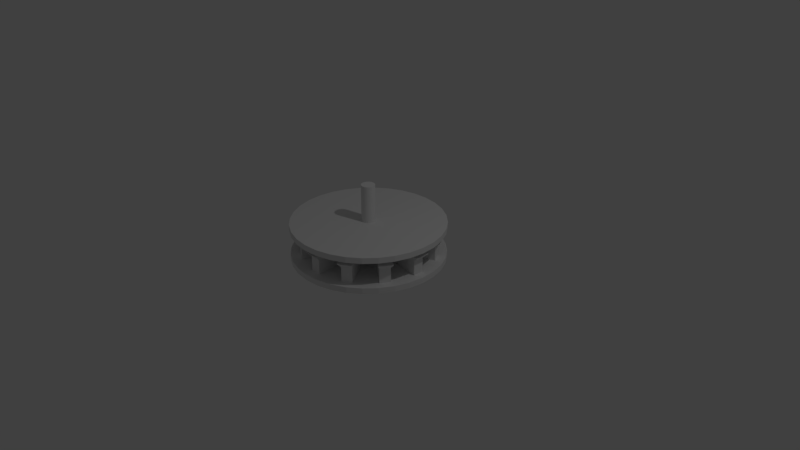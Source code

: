 # Source: modelo1.blend  (saved by Blender 2.79.0; exported with 4.5.12 LTS)
import bpy
from mathutils import Matrix  # noqa: F401  (used for matrix-valued properties, if any)

bpy.ops.wm.read_factory_settings(use_empty=True)
scene = bpy.context.scene
scene.name = 'Scene'

# ---- collections
col_collection_1 = bpy.data.collections.new('Collection 1'); scene.collection.children.link(col_collection_1)

# ---- world
world_world = bpy.data.worlds.new('World'); scene.world = world_world
world_world.color = (0.05088, 0.05088, 0.05088)
world_world.use_sun_shadow = False
world_world.sun_shadow_jitter_overblur = 0.0
world_world.cycles.sampling_method = 'MANUAL'

# ---- cameras
cam_camera = bpy.data.cameras.new('Camera')
cam_camera.clip_end = 100.0
cam_camera.lens = 35.0
cam_camera.sensor_width = 32.0
cam_camera.sensor_height = 18.0
cam_camera.ortho_scale = 7.314
cam_camera.dof.focus_distance = 0.0
cam_camera.dof.aperture_fstop = 128.0

# ---- lights
light_lamp = bpy.data.lights.new('Lamp', 'POINT')
light_lamp.transmission_factor = 0.0
light_lamp.cutoff_distance = 30.0
light_lamp.energy = 100.0
light_lamp.shadow_buffer_clip_start = 1.001
light_lamp.shadow_soft_size = 0.1
light_lamp.shadow_maximum_resolution = 0.006
light_lamp.use_absolute_resolution = True

# ---- meshes
me_cylinder = bpy.data.meshes.new('Cylinder')
me_cylinder.from_pydata([(-7.397e-07, 1.018, -5.358), (1.073e-06, 0.9767, 6.541), (0.1951, 0.9991, -5.358), (0.1951, 0.9575, 6.541), (0.3827, 0.9422, -5.358), (0.3827, 0.9006, 6.541), (0.5556, 0.8498, -5.358), (0.5556, 0.8082, 6.541), (0.7071, 0.7254, -5.358), (0.7071, 0.6838, 6.541), (0.8315, 0.5739, -5.358), (0.8315, 0.5323, 6.541), (0.9239, 0.401, -5.358), (0.9239, 0.3594, 6.541), (0.9808, 0.2134, -5.358), (0.9808, 0.1718, 6.541), (1.0, 0.01833, -5.358), (1.0, -0.0233, 6.541), (0.9808, -0.1768, -5.358), (0.9808, -0.2184, 6.541), (0.9239, -0.3644, -5.358), (0.9239, -0.406, 6.541), (0.8315, -0.5372, -5.358), (0.8315, -0.5789, 6.541), (0.7071, -0.6888, -5.358), (0.7071, -0.7304, 6.541), (0.5556, -0.8131, -5.358), (0.5556, -0.8548, 6.541), (0.3827, -0.9056, -5.358), (0.3827, -0.9472, 6.541), (0.1951, -0.9625, -5.358), (0.1951, -1.004, 6.541), (-9.781e-07, -0.9817, -5.358), (8.345e-07, -1.023, 6.541), (-0.1951, -0.9625, -5.358), (-0.1951, -1.004, 6.541), (-0.3827, -0.9056, -5.358), (-0.3827, -0.9472, 6.541), (-0.5556, -0.8131, -5.358), (-0.5556, -0.8548, 6.541), (-0.7071, -0.6888, -5.358), (-0.7071, -0.7304, 6.541), (-0.8315, -0.5372, -5.358), (-0.8315, -0.5789, 6.541), (-0.9239, -0.3644, -5.358), (-0.9239, -0.406, 6.541), (-0.9808, -0.1768, -5.358), (-0.9808, -0.2184, 6.541), (-1.0, 0.01833, -5.358), (-1.0, -0.0233, 6.541), (-0.9808, 0.2134, -5.358), (-0.9808, 0.1718, 6.541), (-0.9239, 0.401, -5.358), (-0.9239, 0.3594, 6.541), (-0.8315, 0.5739, -5.358), (-0.8315, 0.5323, 6.541), (-0.7071, 0.7254, -5.358), (-0.7071, 0.6838, 6.541), (-0.5556, 0.8498, -5.358), (-0.5556, 0.8082, 6.541), (-0.3827, 0.9422, -5.358), (-0.3827, 0.9006, 6.541), (-0.1951, 0.9991, -5.358), (-0.1951, 0.9575, 6.541)], [], [(0, 1, 3, 2), (2, 3, 5, 4), (4, 5, 7, 6), (6, 7, 9, 8), (8, 9, 11, 10), (10, 11, 13, 12), (12, 13, 15, 14), (14, 15, 17, 16), (16, 17, 19, 18), (18, 19, 21, 20), (20, 21, 23, 22), (22, 23, 25, 24), (24, 25, 27, 26), (26, 27, 29, 28), (28, 29, 31, 30), (30, 31, 33, 32), (32, 33, 35, 34), (34, 35, 37, 36), (36, 37, 39, 38), (38, 39, 41, 40), (40, 41, 43, 42), (42, 43, 45, 44), (44, 45, 47, 46), (46, 47, 49, 48), (48, 49, 51, 50), (50, 51, 53, 52), (52, 53, 55, 54), (54, 55, 57, 56), (56, 57, 59, 58), (58, 59, 61, 60), (3, 1, 63, 61, 59, 57, 55, 53, 51, 49, 47, 45, 43, 41, 39, 37, 35, 33, 31, 29, 27, 25, 23, 21, 19, 17, 15, 13, 11, 9, 7, 5), (60, 61, 63, 62), (62, 63, 1, 0), (0, 2, 4, 6, 8, 10, 12, 14, 16, 18, 20, 22, 24, 26, 28, 30, 32, 34, 36, 38, 40, 42, 44, 46, 48, 50, 52, 54, 56, 58, 60, 62)])
me_cylinder.use_remesh_preserve_volume = False
me_cylinder.use_remesh_preserve_attributes = False
me_cylinder.use_mirror_vertex_groups = False
me_cylinder.update()
me_circle_001 = bpy.data.meshes.new('Circle.001')
me_circle_001.from_pydata([(-1.118e-08, 1.0, 2.98e-08), (-0.1951, 0.9808, 2.805e-08), (-0.3827, 0.9239, 2.522e-08), (-0.5556, 0.8315, 2.142e-08), (-0.7071, 0.7071, 1.679e-08), (-0.8315, 0.5556, 1.152e-08), (-0.9239, 0.3827, 5.812e-09), (-0.9808, 0.1951, -1.231e-10), (-1.0, 8.388e-08, -6.054e-09), (-0.9808, -0.1951, -1.175e-08), (-0.9239, -0.3827, -1.7e-08), (-0.8315, -0.5556, -2.159e-08), (-0.7071, -0.7071, -2.535e-08), (-0.5556, -0.8315, -2.814e-08), (-0.3827, -0.9239, -2.985e-08), (-0.1951, -0.9808, -3.041e-08), (3.37e-07, -1.0, -2.98e-08), (0.1951, -0.9808, -2.805e-08), (0.3827, -0.9239, -2.522e-08), (0.5556, -0.8315, -2.142e-08), (0.7071, -0.7071, -1.679e-08), (0.8315, -0.5556, -1.152e-08), (0.9239, -0.3827, -5.812e-09), (0.9808, -0.1951, 1.232e-10), (1.0, 9.572e-07, 6.054e-09), (0.9808, 0.1951, 1.175e-08), (0.9239, 0.3827, 1.7e-08), (0.8315, 0.5556, 2.159e-08), (0.7071, 0.7071, 2.535e-08), (0.5556, 0.8315, 2.814e-08), (0.3827, 0.9239, 2.985e-08), (0.1951, 0.9808, 3.041e-08), (4.293e-05, 1.0, 0.07619), (-0.195, 0.9811, 0.07619), (-0.3826, 0.9242, 0.07619), (-0.5555, 0.8318, 0.07619), (-0.7071, 0.7074, 0.07619), (-0.8314, 0.5559, 0.07619), (-0.9238, 0.383, 0.07619), (-0.9807, 0.1954, 0.07619), (-1.0, 0.0002981, 0.07619), (-0.9807, -0.1948, 0.07619), (-0.9238, -0.3824, 0.07619), (-0.8314, -0.5553, 0.07619), (-0.7071, -0.7068, 0.07619), (-0.5555, -0.8312, 0.07619), (-0.3826, -0.9236, 0.07619), (-0.195, -0.9805, 0.07619), (4.328e-05, -0.9997, 0.07619), (0.1951, -0.9805, 0.07619), (0.3827, -0.9236, 0.07619), (0.5556, -0.8312, 0.07619), (0.7072, -0.7068, 0.07619), (0.8315, -0.5553, 0.07619), (0.9239, -0.3824, 0.07619), (0.9808, -0.1948, 0.07619), (1.0, 0.000299, 0.07619), (0.9808, 0.1954, 0.07619), (0.9239, 0.383, 0.07619), (0.8315, 0.5559, 0.07619), (0.7071, 0.7074, 0.07619), (0.5556, 0.8318, 0.07619), (0.3827, 0.9242, 0.07619), (0.1951, 0.9811, 0.07619)], [], [(20, 19, 51, 52), (7, 6, 38, 39), (21, 20, 52, 53), (8, 7, 39, 40), (22, 21, 53, 54), (9, 8, 40, 41), (23, 22, 54, 55), (10, 9, 41, 42), (24, 23, 55, 56), (11, 10, 42, 43), (25, 24, 56, 57), (12, 11, 43, 44), (26, 25, 57, 58), (13, 12, 44, 45), (27, 26, 58, 59), (14, 13, 45, 46), (1, 0, 32, 33), (28, 27, 59, 60), (15, 14, 46, 47), (2, 1, 33, 34), (29, 28, 60, 61), (16, 15, 47, 48), (3, 2, 34, 35), (30, 29, 61, 62), (17, 16, 48, 49), (4, 3, 35, 36), (31, 30, 62, 63), (18, 17, 49, 50), (5, 4, 36, 37), (0, 31, 63, 32), (19, 18, 50, 51), (6, 5, 37, 38), (33, 32, 63, 62, 61, 60, 59, 58, 57, 56, 55, 54, 53, 52, 51, 50, 49, 48, 47, 46, 45, 44, 43, 42, 41, 40, 39, 38, 37, 36, 35, 34), (1, 2, 3, 4, 5, 6, 7, 8, 9, 10, 11, 12, 13, 14, 15, 16, 17, 18, 19, 20, 21, 22, 23, 24, 25, 26, 27, 28, 29, 30, 31, 0)])
me_circle_001.use_remesh_preserve_volume = False
me_circle_001.use_remesh_preserve_attributes = False
me_circle_001.use_mirror_vertex_groups = False
me_circle_001.update()
me_circle = bpy.data.meshes.new('Circle')
me_circle.from_pydata([(-2.145e-05, 0.9999, -0.03809), (-0.1951, 0.9806, -0.03809), (-0.3827, 0.9237, -0.03809), (-0.5556, 0.8313, -0.03809), (-0.7071, 0.707, -0.03809), (-0.8315, 0.5554, -0.03809), (-0.9239, 0.3825, -0.03809), (-0.9808, 0.1949, -0.03809), (-1.0, -0.0001489, -0.03809), (-0.9808, -0.1952, -0.03809), (-0.9239, -0.3828, -0.03809), (-0.8315, -0.5557, -0.03809), (-0.7071, -0.7073, -0.03809), (-0.5556, -0.8316, -0.03809), (-0.3827, -0.924, -0.03809), (-0.1951, -0.9809, -0.03809), (-2.109e-05, -1.0, -0.03809), (0.1951, -0.9809, -0.03809), (0.3827, -0.924, -0.03809), (0.5555, -0.8316, -0.03809), (0.7071, -0.7073, -0.03809), (0.8314, -0.5557, -0.03809), (0.9239, -0.3828, -0.03809), (0.9808, -0.1952, -0.03809), (1.0, -0.000148, -0.03809), (0.9808, 0.1949, -0.03809), (0.9239, 0.3825, -0.03809), (0.8314, 0.5554, -0.03809), (0.7071, 0.707, -0.03809), (0.5555, 0.8313, -0.03809), (0.3827, 0.9237, -0.03809), (0.1951, 0.9806, -0.03809), (2.147e-05, 1.0, 0.03809), (-0.1951, 0.9809, 0.03809), (-0.3827, 0.924, 0.03809), (-0.5555, 0.8316, 0.03809), (-0.7071, 0.7073, 0.03809), (-0.8314, 0.5557, 0.03809), (-0.9239, 0.3828, 0.03809), (-0.9808, 0.1952, 0.03809), (-1.0, 0.0001491, 0.03809), (-0.9808, -0.1949, 0.03809), (-0.9239, -0.3825, 0.03809), (-0.8314, -0.5554, 0.03809), (-0.7071, -0.707, 0.03809), (-0.5555, -0.8313, 0.03809), (-0.3827, -0.9237, 0.03809), (-0.1951, -0.9806, 0.03809), (2.183e-05, -0.9999, 0.03809), (0.1951, -0.9806, 0.03809), (0.3827, -0.9237, 0.03809), (0.5556, -0.8313, 0.03809), (0.7071, -0.707, 0.03809), (0.8315, -0.5554, 0.03809), (0.9239, -0.3825, 0.03809), (0.9808, -0.1949, 0.03809), (1.0, 0.00015, 0.03809), (0.9808, 0.1952, 0.03809), (0.9239, 0.3828, 0.03809), (0.8315, 0.5557, 0.03809), (0.7071, 0.7073, 0.03809), (0.5556, 0.8316, 0.03809), (0.3827, 0.924, 0.03809), (0.1951, 0.9809, 0.03809)], [], [(20, 19, 51, 52), (7, 6, 38, 39), (21, 20, 52, 53), (8, 7, 39, 40), (22, 21, 53, 54), (9, 8, 40, 41), (23, 22, 54, 55), (10, 9, 41, 42), (24, 23, 55, 56), (11, 10, 42, 43), (25, 24, 56, 57), (12, 11, 43, 44), (26, 25, 57, 58), (13, 12, 44, 45), (27, 26, 58, 59), (14, 13, 45, 46), (1, 0, 32, 33), (28, 27, 59, 60), (15, 14, 46, 47), (2, 1, 33, 34), (29, 28, 60, 61), (16, 15, 47, 48), (3, 2, 34, 35), (30, 29, 61, 62), (17, 16, 48, 49), (4, 3, 35, 36), (31, 30, 62, 63), (18, 17, 49, 50), (5, 4, 36, 37), (0, 31, 63, 32), (19, 18, 50, 51), (6, 5, 37, 38), (33, 32, 63, 62, 61, 60, 59, 58, 57, 56, 55, 54, 53, 52, 51, 50, 49, 48, 47, 46, 45, 44, 43, 42, 41, 40, 39, 38, 37, 36, 35, 34), (1, 2, 3, 4, 5, 6, 7, 8, 9, 10, 11, 12, 13, 14, 15, 16, 17, 18, 19, 20, 21, 22, 23, 24, 25, 26, 27, 28, 29, 30, 31, 0)])
me_circle.use_remesh_preserve_volume = False
me_circle.use_remesh_preserve_attributes = False
me_circle.use_mirror_vertex_groups = False
me_circle.update()
me_cube = bpy.data.meshes.new('Cube')
me_cube.from_pydata([(-0.1648, 2.846, -0.8376), (-0.1648, 2.846, 0.2337), (-0.3804, 4.846, -0.8376), (-0.3804, 4.846, 0.2337), (0.1569, 2.846, -0.8376), (0.1569, 2.846, 0.2337), (0.3864, 4.846, -0.8376), (0.3864, 4.846, 0.2337), (-0.23, 2.45, 0.6345), (-0.5311, 5.243, 0.6345), (0.5399, 5.243, 0.6345), (0.2193, 2.45, 0.6345), (1.283, 2.608, -0.8292), (1.283, 2.608, 0.2456), (2.107, 4.45, -0.8292), (2.107, 4.45, 0.2456), (1.561, 2.445, -0.8292), (1.561, 2.445, 0.2456), (2.771, 4.062, -0.8292), (2.771, 4.062, 0.2456), (1.026, 2.297, 0.6477), (2.177, 4.87, 0.6477), (3.105, 4.329, 0.6477), (1.415, 2.07, 0.6477), (2.417, 1.669, -0.8208), (2.417, 1.669, 0.2575), (4.062, 2.849, -0.8208), (4.062, 2.849, 0.2575), (2.576, 1.387, -0.8208), (2.576, 1.387, 0.2575), (4.442, 2.178, -0.8208), (4.442, 2.178, 0.2575), (2.037, 1.53, 0.6609), (4.335, 3.178, 0.6609), (4.866, 2.24, 0.6609), (2.259, 1.136, 0.6609), (2.925, 0.2826, -0.8124), (2.925, 0.2826, 0.2694), (4.947, 0.4742, -0.8124), (4.947, 0.4742, 0.2694), (2.921, -0.04227, -0.8124), (2.921, -0.04227, 0.2694), (4.937, -0.3001, -0.8124), (4.937, -0.3001, 0.2694), (2.525, 0.3536, 0.6742), (5.35, 0.6212, 0.6742), (5.336, -0.4603, 0.6742), (2.519, -0.1001, 0.6742), (2.665, -1.176, -0.804), (2.665, -1.176, 0.2814), (4.515, -2.032, -0.804), (4.515, -2.032, 0.2814), (2.497, -1.455, -0.804), (2.497, -1.455, 0.2814), (4.115, -2.698, -0.804), (4.115, -2.698, 0.2814), (2.354, -0.9125, 0.6876), (4.938, -2.108, 0.6875), (4.379, -3.038, 0.6876), (2.12, -1.303, 0.6876), (1.702, -2.309, -0.7955), (1.702, -2.309, 0.2935), (2.873, -3.986, -0.7955), (2.873, -3.986, 0.2935), (1.416, -2.466, -0.7955), (1.416, -2.466, 0.2935), (2.19, -4.361, -0.7955), (2.19, -4.361, 0.2935), (1.566, -1.923, 0.7009), (3.201, -4.265, 0.7009), (2.247, -4.789, 0.7009), (1.166, -2.143, 0.7009), (0.2956, -2.804, -0.787), (0.2956, -2.804, 0.3056), (0.4627, -4.849, -0.7871), (0.4628, -4.849, 0.3055), (-0.0324, -2.796, -0.787), (-0.0324, -2.796, 0.3056), (-0.319, -4.829, -0.787), (-0.319, -4.829, 0.3056), (0.3725, -2.401, 0.7144), (0.606, -5.258, 0.7143), (-0.4859, -5.229, 0.7144), (-0.0856, -2.39, 0.7144), (-1.174, -2.523, -0.7785), (-1.174, -2.523, 0.3177), (-2.063, -4.379, -0.7785), (-2.063, -4.379, 0.3177), (-1.454, -2.35, -0.7785), (-1.454, -2.35, 0.3177), (-2.73, -3.967, -0.7785), (-2.73, -3.967, 0.3177), (-0.9038, -2.212, 0.7278), (-2.145, -4.806, 0.7278), (-3.077, -4.23, 0.7278), (-1.295, -1.971, 0.7278), (-2.305, -1.536, -0.77), (-2.305, -1.536, 0.3298), (-4.014, -2.696, -0.77), (-4.014, -2.696, 0.3298), (-2.461, -1.244, -0.77), (-2.461, -1.244, 0.3298), (-4.384, -2.001, -0.77), (-4.384, -2.001, 0.3298), (-1.914, -1.404, 0.7413), (-4.301, -3.024, 0.7413), (-4.817, -2.054, 0.7413), (-2.131, -0.9964, 0.7413), (-2.787, -0.1088, -0.7614), (-2.787, -0.1088, 0.342), (-4.855, -0.251, -0.7614), (-4.855, -0.251, 0.342), (-2.775, 0.2223, -0.7614), (-2.775, 0.2223, 0.342), (-4.824, 0.5382, -0.7614), (-4.824, 0.5382, 0.342), (-2.382, -0.1917, 0.7549), (-5.269, -0.3903, 0.7549), (-5.226, 0.712, 0.7549), (-2.364, 0.2708, 0.7549), (-2.484, 1.372, -0.7528), (-2.484, 1.372, 0.3543), (-4.347, 2.293, -0.7528), (-4.347, 2.293, 0.3543), (-2.305, 1.652, -0.7528), (-2.305, 1.652, 0.3543), (-3.922, 2.962, -0.7528), (-3.922, 2.962, 0.3543), (-2.174, 1.095, 0.7685), (-4.777, 2.382, 0.7685), (-4.183, 3.316, 0.7685), (-1.925, 1.486, 0.7685), (-1.473, 2.501, -0.7442), (-1.473, 2.501, 0.3665), (-2.622, 4.242, -0.7442), (-2.622, 4.242, 0.3665), (-1.176, 2.654, -0.7442), (-1.176, 2.654, 0.3665), (-1.916, 4.606, -0.7442), (-1.916, 4.606, 0.3665), (-1.344, 2.105, 0.7821), (-2.949, 4.536, 0.7821), (-1.963, 5.045, 0.7821), (-0.9301, 2.318, 0.7821)], [], [(0, 1, 3, 2), (2, 3, 7, 6), (6, 7, 5, 4), (4, 5, 1, 0), (2, 6, 4, 0), (7, 3, 9, 10), (10, 9, 8, 11), (5, 7, 10, 11), (3, 1, 8, 9), (1, 5, 11, 8), (12, 13, 15, 14), (14, 15, 19, 18), (18, 19, 17, 16), (16, 17, 13, 12), (14, 18, 16, 12), (19, 15, 21, 22), (22, 21, 20, 23), (17, 19, 22, 23), (15, 13, 20, 21), (13, 17, 23, 20), (24, 25, 27, 26), (26, 27, 31, 30), (30, 31, 29, 28), (28, 29, 25, 24), (26, 30, 28, 24), (31, 27, 33, 34), (34, 33, 32, 35), (29, 31, 34, 35), (27, 25, 32, 33), (25, 29, 35, 32), (36, 37, 39, 38), (38, 39, 43, 42), (42, 43, 41, 40), (40, 41, 37, 36), (38, 42, 40, 36), (43, 39, 45, 46), (46, 45, 44, 47), (41, 43, 46, 47), (39, 37, 44, 45), (37, 41, 47, 44), (48, 49, 51, 50), (50, 51, 55, 54), (54, 55, 53, 52), (52, 53, 49, 48), (50, 54, 52, 48), (55, 51, 57, 58), (58, 57, 56, 59), (53, 55, 58, 59), (51, 49, 56, 57), (49, 53, 59, 56), (60, 61, 63, 62), (62, 63, 67, 66), (66, 67, 65, 64), (64, 65, 61, 60), (62, 66, 64, 60), (67, 63, 69, 70), (70, 69, 68, 71), (65, 67, 70, 71), (63, 61, 68, 69), (61, 65, 71, 68), (72, 73, 75, 74), (74, 75, 79, 78), (78, 79, 77, 76), (76, 77, 73, 72), (74, 78, 76, 72), (79, 75, 81, 82), (82, 81, 80, 83), (77, 79, 82, 83), (75, 73, 80, 81), (73, 77, 83, 80), (84, 85, 87, 86), (86, 87, 91, 90), (90, 91, 89, 88), (88, 89, 85, 84), (86, 90, 88, 84), (91, 87, 93, 94), (94, 93, 92, 95), (89, 91, 94, 95), (87, 85, 92, 93), (85, 89, 95, 92), (96, 97, 99, 98), (98, 99, 103, 102), (102, 103, 101, 100), (100, 101, 97, 96), (98, 102, 100, 96), (103, 99, 105, 106), (106, 105, 104, 107), (101, 103, 106, 107), (99, 97, 104, 105), (97, 101, 107, 104), (108, 109, 111, 110), (110, 111, 115, 114), (114, 115, 113, 112), (112, 113, 109, 108), (110, 114, 112, 108), (115, 111, 117, 118), (118, 117, 116, 119), (113, 115, 118, 119), (111, 109, 116, 117), (109, 113, 119, 116), (120, 121, 123, 122), (122, 123, 127, 126), (126, 127, 125, 124), (124, 125, 121, 120), (122, 126, 124, 120), (127, 123, 129, 130), (130, 129, 128, 131), (125, 127, 130, 131), (123, 121, 128, 129), (121, 125, 131, 128), (132, 133, 135, 134), (134, 135, 139, 138), (138, 139, 137, 136), (136, 137, 133, 132), (134, 138, 136, 132), (139, 135, 141, 142), (142, 141, 140, 143), (137, 139, 142, 143), (135, 133, 140, 141), (133, 137, 143, 140)])
me_cube.use_remesh_preserve_volume = False
me_cube.use_remesh_preserve_attributes = False
me_cube.use_mirror_vertex_groups = False
me_cube.update()

# ---- objects
ob_cylinder = bpy.data.objects.new('Cylinder', me_cylinder)
ob_circle_001 = bpy.data.objects.new('Circle.001', me_circle_001)
ob_circle = bpy.data.objects.new('Circle', me_circle)
ob_cube = bpy.data.objects.new('Cube', me_cube)
ob_lamp = bpy.data.objects.new('Lamp', light_lamp)
ob_camera = bpy.data.objects.new('Camera', cam_camera)

# ---- transforms, parenting, visibility, modifiers, constraints
ob_cylinder.location = (0.0, -5.96e-08, 0.4943)
ob_cylinder.rotation_euler = (-0.004205, -1.809e-07, -1.05)
ob_cylinder.scale = (-0.08921, -0.08921, -0.08921)
ob_cylinder.lineart.crease_threshold = 0.0
ob_circle_001.location = (0.0, 0.0, 0.4065)
ob_circle_001.rotation_euler = (0.003911, -0.0005637, 1.357)
ob_circle_001.lineart.crease_threshold = 0.0
ob_circle.location = (-2.794e-08, -7.451e-09, 0.03809)
ob_circle.rotation_euler = (0.003911, -0.0005637, 1.357)
ob_circle.lineart.crease_threshold = 0.0
ob_cube.location = (0.001208, -0.006148, 0.2171)
ob_cube.scale = (0.1802, 0.1802, 0.1802)
ob_cube.lineart.crease_threshold = 0.0
ob_lamp.location = (4.076, 1.005, 5.904)
ob_lamp.rotation_euler = (0.6503, 0.05522, 1.866)
ob_lamp.lock_rotations_4d = False
ob_lamp.empty_display_type = 'ARROWS'
ob_lamp.color = (0.0, 0.0, 0.0, 0.0)
ob_lamp.lineart.crease_threshold = 0.0
ob_camera.location = (7.481, -6.508, 5.344)
ob_camera.rotation_euler = (1.109, 0.0, 0.8149)
ob_camera.lock_rotations_4d = False
ob_camera.empty_display_type = 'ARROWS'
ob_camera.color = (0.0, 0.0, 0.0, 0.0)
ob_camera.display_type = 'WIRE'
ob_camera.lineart.crease_threshold = 0.0

# ---- collection membership
col_collection_1.objects.link(ob_cylinder)
col_collection_1.objects.link(ob_circle_001)
col_collection_1.objects.link(ob_circle)
col_collection_1.objects.link(ob_cube)
col_collection_1.objects.link(ob_lamp)
col_collection_1.objects.link(ob_camera)

# ---- scene / render settings (as saved in the file)
scene.camera = ob_camera
scene.frame_start = 1; scene.frame_end = 250; scene.frame_set(1)
scene.render.engine = 'BLENDER_EEVEE_NEXT'
scene.render.resolution_percentage = 50
scene.render.dither_intensity = 0.0
scene.cycles.use_denoising = False
scene.cycles.samples = 128
scene.cycles.sampling_pattern = 'TABULATED_SOBOL'
scene.cycles.use_adaptive_sampling = False
scene.cycles.use_light_tree = False
scene.cycles.blur_glossy = 0.0
scene.cycles.sample_clamp_indirect = 0.0
scene.view_settings.view_transform = 'Standard'
bpy.context.view_layer.update()
